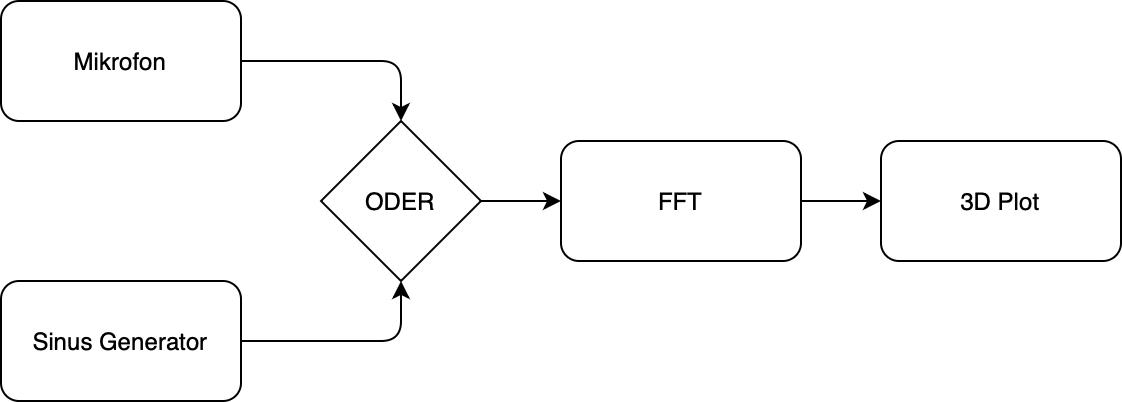

The diagram above was exported from draw.io. Its source (the exported page's mxGraphModel, read from the mxfile embedded in the PNG):
<mxGraphModel dx="984" dy="747" grid="1" gridSize="10" guides="1" tooltips="1" connect="1" arrows="1" fold="1" page="1" pageScale="1" pageWidth="850" pageHeight="1100" math="0" shadow="0">
  <root>
    <mxCell id="0" />
    <mxCell id="1" parent="0" />
    <mxCell id="Sj34Ppq9fp_kzuW2Bi16-17" style="edgeStyle=orthogonalEdgeStyle;rounded=1;orthogonalLoop=1;jettySize=auto;html=1;exitX=1;exitY=0.5;exitDx=0;exitDy=0;entryX=0.5;entryY=0;entryDx=0;entryDy=0;curved=0;" edge="1" parent="1" source="Sj34Ppq9fp_kzuW2Bi16-14" target="Sj34Ppq9fp_kzuW2Bi16-16">
      <mxGeometry relative="1" as="geometry" />
    </mxCell>
    <mxCell id="Sj34Ppq9fp_kzuW2Bi16-14" value="Mikrofon" style="rounded=1;whiteSpace=wrap;html=1;" vertex="1" parent="1">
      <mxGeometry x="80" y="320" width="120" height="60" as="geometry" />
    </mxCell>
    <mxCell id="Sj34Ppq9fp_kzuW2Bi16-18" style="edgeStyle=orthogonalEdgeStyle;rounded=1;orthogonalLoop=1;jettySize=auto;html=1;exitX=1;exitY=0.5;exitDx=0;exitDy=0;entryX=0.5;entryY=1;entryDx=0;entryDy=0;curved=0;" edge="1" parent="1" source="Sj34Ppq9fp_kzuW2Bi16-15" target="Sj34Ppq9fp_kzuW2Bi16-16">
      <mxGeometry relative="1" as="geometry" />
    </mxCell>
    <mxCell id="Sj34Ppq9fp_kzuW2Bi16-15" value="Sinus Generator" style="rounded=1;whiteSpace=wrap;html=1;" vertex="1" parent="1">
      <mxGeometry x="80" y="460" width="120" height="60" as="geometry" />
    </mxCell>
    <mxCell id="Sj34Ppq9fp_kzuW2Bi16-23" value="" style="edgeStyle=orthogonalEdgeStyle;rounded=0;orthogonalLoop=1;jettySize=auto;html=1;" edge="1" parent="1" source="Sj34Ppq9fp_kzuW2Bi16-16" target="Sj34Ppq9fp_kzuW2Bi16-19">
      <mxGeometry relative="1" as="geometry" />
    </mxCell>
    <mxCell id="Sj34Ppq9fp_kzuW2Bi16-16" value="ODER" style="rhombus;whiteSpace=wrap;html=1;" vertex="1" parent="1">
      <mxGeometry x="240" y="380" width="80" height="80" as="geometry" />
    </mxCell>
    <mxCell id="Sj34Ppq9fp_kzuW2Bi16-22" value="" style="edgeStyle=orthogonalEdgeStyle;rounded=0;orthogonalLoop=1;jettySize=auto;html=1;" edge="1" parent="1" source="Sj34Ppq9fp_kzuW2Bi16-19" target="Sj34Ppq9fp_kzuW2Bi16-20">
      <mxGeometry relative="1" as="geometry" />
    </mxCell>
    <mxCell id="Sj34Ppq9fp_kzuW2Bi16-19" value="FFT" style="rounded=1;whiteSpace=wrap;html=1;" vertex="1" parent="1">
      <mxGeometry x="360" y="390" width="120" height="60" as="geometry" />
    </mxCell>
    <mxCell id="Sj34Ppq9fp_kzuW2Bi16-20" value="3D Plot" style="rounded=1;whiteSpace=wrap;html=1;" vertex="1" parent="1">
      <mxGeometry x="520" y="390" width="120" height="60" as="geometry" />
    </mxCell>
  </root>
</mxGraphModel>